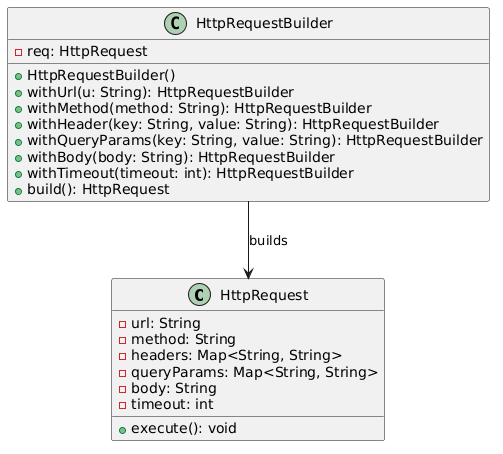

The diagram above was rendered by PlantUML. Its source (embedded in the PNG):
@startuml
class HttpRequest {
    - url: String
    - method: String
    - headers: Map<String, String>
    - queryParams: Map<String, String>
    - body: String
    - timeout: int

    + execute(): void
}

class HttpRequestBuilder {
    - req: HttpRequest

    + HttpRequestBuilder()
    + withUrl(u: String): HttpRequestBuilder
    + withMethod(method: String): HttpRequestBuilder
    + withHeader(key: String, value: String): HttpRequestBuilder
    + withQueryParams(key: String, value: String): HttpRequestBuilder
    + withBody(body: String): HttpRequestBuilder
    + withTimeout(timeout: int): HttpRequestBuilder
    + build(): HttpRequest
}


HttpRequestBuilder --> HttpRequest : builds
@enduml